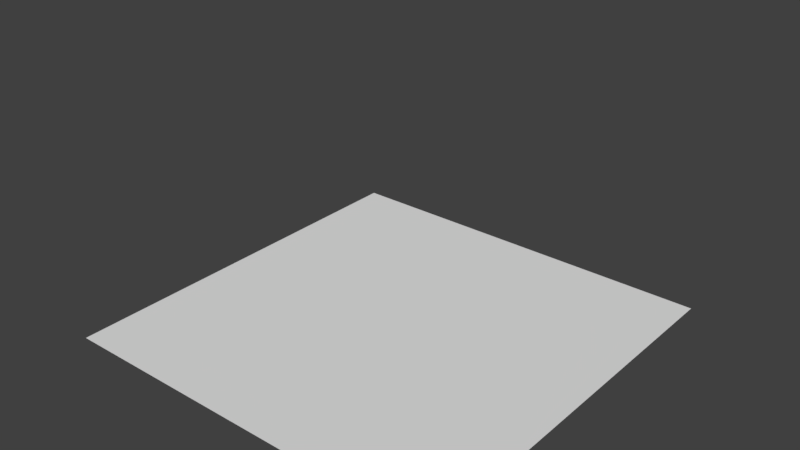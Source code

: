 # Source: HorseShoe.blend  (saved by Blender 2.79.0; exported with 4.5.12 LTS)
import bpy
from mathutils import Matrix  # noqa: F401  (used for matrix-valued properties, if any)

bpy.ops.wm.read_factory_settings(use_empty=True)
scene = bpy.context.scene
scene.name = 'Scene'

# ---- collections
col_collection_1 = bpy.data.collections.new('Collection 1'); scene.collection.children.link(col_collection_1)

# ---- materials (node trees are filled in below, after node groups)
mat_material = bpy.data.materials.new('Material')
mat_material.alpha_threshold = 0.0
mat_material.use_transparent_shadow = False
mat_material.roughness = 0.5
mat_material.line_color = (0.0, 0.0, 0.0, 1.0)

# ---- material node trees

# ---- world
world_world = bpy.data.worlds.new('World'); scene.world = world_world
world_world.color = (0.05088, 0.05088, 0.05088)
world_world.use_sun_shadow = False
world_world.sun_shadow_jitter_overblur = 0.0
world_world.cycles.sampling_method = 'MANUAL'

# ---- meshes
me_plane = bpy.data.meshes.new('Plane')
me_plane.from_pydata([(-1.0, -1.0, 0.0), (1.0, -1.0, 0.0), (-1.0, 1.0, 0.0), (1.0, 1.0, 0.0)], [], [(0, 1, 3, 2)])
_uv = me_plane.uv_layers.new(name='UVMap')
_uv.uv.foreach_set('vector', [0.0, 0.0, 1.0, 0.0, 1.0, 1.0, 0.0, 1.0])
me_plane.use_remesh_preserve_volume = False
me_plane.use_remesh_preserve_attributes = False
me_plane.use_mirror_vertex_groups = False
me_plane.update()
me_cube = bpy.data.meshes.new('Cube')
me_cube.from_pydata([(0.401, 4.408, 3.013), (0.3708, 4.517, 3.013), (0.3732, 4.58, 3.043), (0.3481, 4.727, 3.043), (0.4279, 4.313, 3.013), (0.4437, 4.243, 3.013), (0.4539, 4.163, 3.013), (0.4595, 4.07, 3.013), (0.4567, 3.99, 3.013), (0.4409, 3.87, 3.013), (0.4177, 3.79, 3.013), (0.3704, 3.697, 3.013), (0.3333, 3.638, 3.013), (0.2711, 3.567, 3.013), (0.1987, 3.504, 3.013), (0.0837, 3.448, 3.013), (-0.0007325, 3.422, 3.013), (-0.07681, 3.408, 3.013), (-0.1538, 3.404, 3.013), (0.1552, 4.679, 3.043), (0.202, 4.534, 3.043), (0.2323, 4.478, 3.013), (0.2501, 4.386, 3.013), (0.2635, 4.298, 3.013), (0.2691, 4.196, 3.013), (0.2702, 4.076, 3.013), (0.2624, 3.995, 3.013), (0.2424, 3.911, 3.013), (0.2078, 3.842, 3.013), (0.1477, 3.759, 3.013), (0.09205, 3.709, 3.013), (0.04863, 3.682, 3.013), (-0.0003615, 3.656, 3.013), (-0.0705, 3.64, 3.013), (-0.1273, 3.632, 3.013), (-0.1562, 3.632, 3.013), (0.2179, 4.558, 3.043), (0.1815, 4.667, 3.043), (0.3315, 4.703, 3.043), (0.351, 4.592, 3.043), (0.321, 4.006, 2.99), (0.3062, 3.917, 2.99), (0.324, 4.092, 2.99), (0.3193, 4.217, 2.99), (0.2765, 3.843, 2.99), (0.2228, 3.752, 2.99), (0.1716, 3.696, 2.99), (0.1349, 3.66, 2.99), (0.08781, 3.626, 2.99), (0.02568, 3.601, 2.99), (0.3151, 4.334, 2.99), (0.3198, 4.38, 2.99), (0.3324, 4.387, 2.99), (0.3671, 4.323, 2.99), (0.4082, 4.07, 2.99), (0.4034, 4.153, 2.99), (0.3913, 4.243, 2.99), (0.4079, 3.998, 2.99), (0.3931, 3.89, 2.99), (0.3728, 3.82, 2.99), (0.3253, 3.733, 2.99), (0.2854, 3.68, 2.99), (0.2273, 3.616, 2.99), (0.1623, 3.556, 2.99), (0.05166, 3.502, 2.99), (-0.037, 3.567, 2.99), (-0.02325, 3.583, 2.99), (-0.02802, 3.498, 2.99), (-0.001714, 3.489, 2.99), (0.346, 4.595, 3.03), (0.3277, 4.699, 3.03), (0.187, 4.664, 3.03), (0.2211, 4.562, 3.03), (0.3414, 4.416, 3.013), (0.4098, 4.249, 3.013), (0.3867, 4.33, 3.013), (0.3073, 4.41, 3.013), (0.3608, 4.387, 3.013), (0.4238, 4.157, 3.013), (0.4313, 4.074, 3.013), (0.4301, 3.997, 3.013), (0.4141, 3.886, 3.013), (0.3953, 3.814, 3.013), (0.352, 3.723, 3.013), (0.31, 3.663, 3.013), (0.2489, 3.591, 3.013), (0.1752, 3.531, 3.013), (0.06408, 3.477, 3.013), (0.004867, 3.459, 3.013), (-0.03098, 3.469, 3.013), (-0.06216, 3.576, 3.013), (-0.05415, 3.598, 3.013), (-0.02941, 3.612, 3.013), (0.01669, 3.628, 3.013), (0.1575, 3.722, 3.013), (0.2008, 3.77, 3.013), (0.2533, 3.854, 3.013), (0.2832, 3.921, 3.013), (0.2973, 4.006, 3.013), (0.3014, 4.091, 3.013), (0.2997, 4.212, 3.013), (0.2955, 4.334, 3.013), (0.298, 4.38, 3.013), (0.3584, 4.226, 2.99), (0.3669, 4.231, 2.99), (0.3729, 4.239, 2.99), (0.3753, 4.249, 2.99), (0.3739, 4.26, 2.99), (0.3687, 4.27, 2.99), (0.3607, 4.276, 2.99), (0.3513, 4.279, 2.99), (0.3421, 4.276, 2.99), (0.3347, 4.27, 2.99), (0.3303, 4.261, 2.99), (0.3298, 4.25, 2.99), (0.3332, 4.239, 2.99), (0.34, 4.231, 2.99), (0.3489, 4.227, 2.99), (0.3552, 3.933, 2.99), (0.3652, 3.934, 2.99), (0.374, 3.94, 2.99), (0.38, 3.95, 2.99), (0.3823, 3.962, 2.99), (0.3805, 3.973, 2.99), (0.3748, 3.983, 2.99), (0.3663, 3.988, 2.99), (0.3563, 3.989, 2.99), (0.3468, 3.986, 2.99), (0.3392, 3.978, 2.99), (0.3349, 3.967, 2.99), (0.3346, 3.955, 2.99), (0.3385, 3.944, 2.99), (0.3458, 3.936, 2.99), (0.2232, 3.681, 2.99), (0.2328, 3.677, 2.99), (0.2442, 3.678, 2.99), (0.2555, 3.683, 2.99), (0.2647, 3.692, 2.99), (0.2704, 3.704, 2.99), (0.2714, 3.716, 2.99), (0.2676, 3.726, 2.99), (0.2597, 3.733, 2.99), (0.249, 3.735, 2.99), (0.2374, 3.731, 2.99), (0.2269, 3.724, 2.99), (0.2192, 3.713, 2.99), (0.2158, 3.701, 2.99), (0.2173, 3.69, 2.99), (0.01788, 3.544, 2.99), (0.02408, 3.536, 2.99), (0.03418, 3.532, 2.99), (0.04644, 3.531, 2.99), (0.05874, 3.535, 2.99), (0.06895, 3.542, 2.99), (0.0753, 3.552, 2.99), (0.07671, 3.563, 2.99), (0.07291, 3.572, 2.99), (0.06458, 3.578, 2.99), (0.05315, 3.581, 2.99), (0.0406, 3.579, 2.99), (0.0291, 3.574, 2.99), (0.02063, 3.565, 2.99), (0.01666, 3.555, 2.99), (0.3451, 4.38, 2.99), (0.3234, 4.422, 3.013), (-0.05164, 3.491, 3.013), (0.07659, 3.658, 3.013), (0.1219, 3.687, 3.013)], [(0, 4), (1, 0), (2, 1), (3, 2), (4, 5), (5, 6), (6, 7), (7, 8), (8, 9), (9, 10), (10, 11), (11, 12), (12, 13), (13, 14), (14, 15), (15, 16), (16, 17), (17, 18), (19, 3), (20, 19), (21, 20), (22, 21), (23, 22), (24, 23), (25, 24), (26, 25), (27, 26), (28, 27), (29, 28), (30, 29), (31, 30), (32, 31), (33, 32), (34, 33), (35, 34), (39, 36), (36, 37), (37, 38), (38, 39), (42, 43), (44, 41), (41, 40), (40, 42), (45, 44), (46, 45), (47, 46), (48, 47), (49, 48), (43, 50), (50, 51), (51, 52), (163, 53), (54, 57), (55, 54), (56, 55), (57, 58), (58, 59), (59, 60), (60, 61), (61, 62), (62, 63), (63, 64), (67, 65), (53, 56), (66, 49), (65, 66), (68, 67), (64, 68), (70, 69), (72, 71), (69, 72), (71, 70), (75, 74), (164, 73), (77, 75), (73, 77), (74, 78), (78, 79), (79, 80), (80, 81), (81, 82), (82, 83), (83, 84), (84, 85), (85, 86), (86, 87), (87, 88), (88, 89), (165, 90), (90, 91), (91, 92), (92, 93), (167, 94), (94, 95), (95, 96), (96, 97), (97, 98), (98, 99), (99, 100), (100, 101), (101, 102), (76, 102), (104, 103), (105, 104), (106, 105), (107, 106), (108, 107), (109, 108), (110, 109), (111, 110), (112, 111), (113, 112), (114, 113), (115, 114), (116, 115), (117, 116), (103, 117), (119, 118), (120, 119), (121, 120), (122, 121), (123, 122), (124, 123), (125, 124), (126, 125), (127, 126), (128, 127), (129, 128), (130, 129), (131, 130), (132, 131), (118, 132), (134, 133), (135, 134), (136, 135), (137, 136), (138, 137), (139, 138), (140, 139), (141, 140), (142, 141), (143, 142), (144, 143), (145, 144), (146, 145), (147, 146), (133, 147), (149, 148), (150, 149), (151, 150), (152, 151), (153, 152), (154, 153), (155, 154), (156, 155), (157, 156), (158, 157), (159, 158), (160, 159), (161, 160), (162, 161), (148, 162), (52, 163), (76, 164), (89, 165), (93, 166), (166, 167), (2, 20), (1, 21)], [])
_uv = me_cube.uv_layers.new(name='UVMap')
_uv.uv.foreach_set('vector', [])
me_cube.materials.append(mat_material)
me_cube.use_remesh_preserve_volume = False
me_cube.use_remesh_preserve_attributes = False
me_cube.use_mirror_vertex_groups = False
me_cube.update()

# ---- objects
ob_plane = bpy.data.objects.new('Plane', me_plane)
ob_cube = bpy.data.objects.new('Cube', me_cube)

# ---- transforms, parenting, visibility, modifiers, constraints
ob_plane.location = (-0.01147, -0.02159, 0.06289)
ob_plane.hide_viewport = True
ob_plane.lineart.crease_threshold = 0.0
ob_cube.location = (0.1462, -4.107, -1.902)
ob_cube.lock_rotations_4d = False
ob_cube.empty_display_type = 'ARROWS'
ob_cube.lineart.crease_threshold = 0.0
_m = ob_cube.modifiers.new('Mirror', 'MIRROR')

# ---- collection membership
col_collection_1.objects.link(ob_plane)
col_collection_1.objects.link(ob_cube)

# ---- scene / render settings (as saved in the file)
scene.frame_start = 1; scene.frame_end = 250; scene.frame_set(1)
scene.render.engine = 'BLENDER_EEVEE_NEXT'
scene.render.resolution_percentage = 50
scene.render.dither_intensity = 0.0
scene.cycles.use_denoising = False
scene.cycles.samples = 128
scene.cycles.sampling_pattern = 'TABULATED_SOBOL'
scene.cycles.use_adaptive_sampling = False
scene.cycles.use_light_tree = False
scene.cycles.blur_glossy = 0.0
scene.cycles.sample_clamp_indirect = 0.0
scene.view_settings.view_transform = 'Standard'
bpy.context.view_layer.update()

# ---- added for rendering (the .blend has no active camera and no usable light): camera, sun
cam_auto = bpy.data.cameras.new('AutoCamera')
cam_auto.lens = 50.0
cam_auto.sensor_width = 36.0
cam_auto.clip_end = 1000.0
ob_auto_camera = bpy.data.objects.new('AutoCamera', cam_auto)
scene.collection.objects.link(ob_auto_camera)
ob_auto_camera.location = (2.82181, -3.38618, 2.82791)
ob_auto_camera.rotation_euler = (1.09748, -7.21219e-08, 0.694738)
scene.camera = ob_auto_camera
light_auto_sun = bpy.data.lights.new('AutoSun', 'SUN')
light_auto_sun.energy = 3.0
light_auto_sun.angle = 0.0523599
ob_auto_sun = bpy.data.objects.new('AutoSun', light_auto_sun)
scene.collection.objects.link(ob_auto_sun)
ob_auto_sun.rotation_euler = (0.872665, 0.174533, 0.523599)
bpy.context.view_layer.update()
